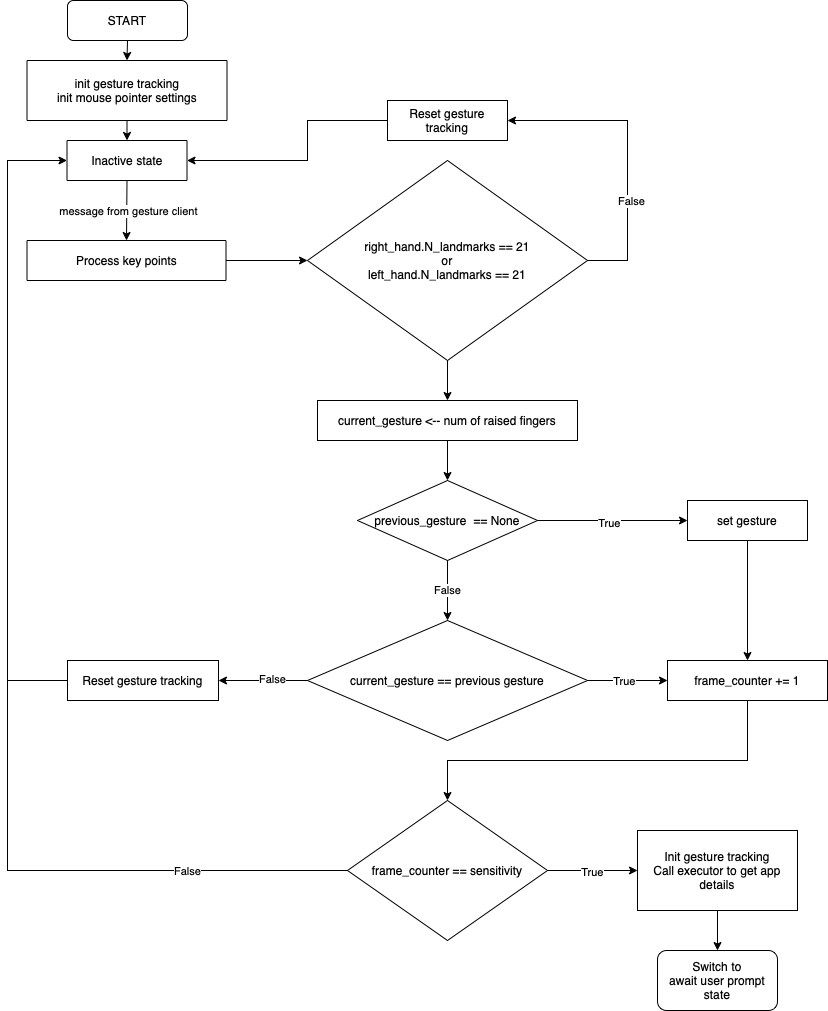

The diagram above was exported from draw.io. Its source (the exported page's mxGraphModel, read from the mxfile embedded in the PNG):
<mxGraphModel dx="1018" dy="690" grid="1" gridSize="10" guides="1" tooltips="1" connect="1" arrows="1" fold="1" page="1" pageScale="1" pageWidth="850" pageHeight="1100" math="0" shadow="0">
  <root>
    <mxCell id="0" />
    <mxCell id="1" parent="0" />
    <mxCell id="YRU73-PIIM9jczt_QVfy-9" value="START" style="rounded=1;whiteSpace=wrap;html=1;" parent="1" vertex="1">
      <mxGeometry x="80" y="40" width="120" height="40" as="geometry" />
    </mxCell>
    <mxCell id="YRU73-PIIM9jczt_QVfy-10" value="Inactive state" style="rounded=0;whiteSpace=wrap;html=1;" parent="1" vertex="1">
      <mxGeometry x="79.5" y="180" width="120" height="40" as="geometry" />
    </mxCell>
    <mxCell id="YRU73-PIIM9jczt_QVfy-11" value="right_hand.N_landmarks == 21&lt;br&gt;or&lt;br&gt;left_hand.N_landmarks == 21" style="rhombus;whiteSpace=wrap;html=1;" parent="1" vertex="1">
      <mxGeometry x="320" y="200" width="280" height="200" as="geometry" />
    </mxCell>
    <mxCell id="YRU73-PIIM9jczt_QVfy-12" value="init gesture tracking&lt;br&gt;init mouse pointer settings" style="rounded=0;whiteSpace=wrap;html=1;" parent="1" vertex="1">
      <mxGeometry x="39.5" y="100" width="200" height="60" as="geometry" />
    </mxCell>
    <mxCell id="YRU73-PIIM9jczt_QVfy-13" value="" style="endArrow=classic;html=1;rounded=0;exitX=0.5;exitY=1;exitDx=0;exitDy=0;entryX=0.5;entryY=0;entryDx=0;entryDy=0;" parent="1" source="YRU73-PIIM9jczt_QVfy-9" target="YRU73-PIIM9jczt_QVfy-12" edge="1">
      <mxGeometry width="50" height="50" relative="1" as="geometry">
        <mxPoint x="400" y="380" as="sourcePoint" />
        <mxPoint x="450" y="330" as="targetPoint" />
      </mxGeometry>
    </mxCell>
    <mxCell id="YRU73-PIIM9jczt_QVfy-14" value="" style="endArrow=classic;html=1;rounded=0;exitX=0.5;exitY=1;exitDx=0;exitDy=0;entryX=0.5;entryY=0;entryDx=0;entryDy=0;" parent="1" source="YRU73-PIIM9jczt_QVfy-12" target="YRU73-PIIM9jczt_QVfy-10" edge="1">
      <mxGeometry width="50" height="50" relative="1" as="geometry">
        <mxPoint x="400" y="380" as="sourcePoint" />
        <mxPoint x="450" y="330" as="targetPoint" />
      </mxGeometry>
    </mxCell>
    <mxCell id="YRU73-PIIM9jczt_QVfy-15" value="" style="endArrow=classic;html=1;rounded=0;exitX=0.5;exitY=1;exitDx=0;exitDy=0;entryX=0.5;entryY=0;entryDx=0;entryDy=0;" parent="1" source="YRU73-PIIM9jczt_QVfy-10" target="YRU73-PIIM9jczt_QVfy-21" edge="1">
      <mxGeometry width="50" height="50" relative="1" as="geometry">
        <mxPoint x="400" y="380" as="sourcePoint" />
        <mxPoint x="380" y="330" as="targetPoint" />
      </mxGeometry>
    </mxCell>
    <mxCell id="YRU73-PIIM9jczt_QVfy-22" value="message from gesture client" style="edgeLabel;html=1;align=center;verticalAlign=middle;resizable=0;points=[];" parent="YRU73-PIIM9jczt_QVfy-15" vertex="1" connectable="0">
      <mxGeometry y="1" relative="1" as="geometry">
        <mxPoint as="offset" />
      </mxGeometry>
    </mxCell>
    <mxCell id="YRU73-PIIM9jczt_QVfy-21" value="Process key points" style="rounded=0;whiteSpace=wrap;html=1;" parent="1" vertex="1">
      <mxGeometry x="39.5" y="280" width="199" height="40" as="geometry" />
    </mxCell>
    <mxCell id="YRU73-PIIM9jczt_QVfy-23" value="" style="endArrow=classic;html=1;rounded=0;exitX=1;exitY=0.5;exitDx=0;exitDy=0;entryX=0;entryY=0.5;entryDx=0;entryDy=0;" parent="1" source="YRU73-PIIM9jczt_QVfy-21" target="YRU73-PIIM9jczt_QVfy-11" edge="1">
      <mxGeometry width="50" height="50" relative="1" as="geometry">
        <mxPoint x="390" y="400" as="sourcePoint" />
        <mxPoint x="440" y="350" as="targetPoint" />
      </mxGeometry>
    </mxCell>
    <mxCell id="YRU73-PIIM9jczt_QVfy-24" value="" style="endArrow=classic;html=1;rounded=0;exitX=1;exitY=0.5;exitDx=0;exitDy=0;entryX=1;entryY=0.5;entryDx=0;entryDy=0;" parent="1" source="YRU73-PIIM9jczt_QVfy-11" target="YRU73-PIIM9jczt_QVfy-45" edge="1">
      <mxGeometry width="50" height="50" relative="1" as="geometry">
        <mxPoint x="700" y="140" as="sourcePoint" />
        <mxPoint x="210" y="200" as="targetPoint" />
        <Array as="points">
          <mxPoint x="640" y="300" />
          <mxPoint x="640" y="180" />
          <mxPoint x="640" y="160" />
          <mxPoint x="630" y="160" />
        </Array>
      </mxGeometry>
    </mxCell>
    <mxCell id="YRU73-PIIM9jczt_QVfy-25" value="False" style="edgeLabel;html=1;align=center;verticalAlign=middle;resizable=0;points=[];" parent="YRU73-PIIM9jczt_QVfy-24" vertex="1" connectable="0">
      <mxGeometry x="-0.8217" y="-2" relative="1" as="geometry">
        <mxPoint x="16" y="-62" as="offset" />
      </mxGeometry>
    </mxCell>
    <mxCell id="YRU73-PIIM9jczt_QVfy-26" value="current_gesture &amp;lt;-- num of raised fingers" style="rounded=0;whiteSpace=wrap;html=1;" parent="1" vertex="1">
      <mxGeometry x="330" y="440" width="260" height="40" as="geometry" />
    </mxCell>
    <mxCell id="YRU73-PIIM9jczt_QVfy-27" value="" style="endArrow=classic;html=1;rounded=0;entryX=0.5;entryY=0;entryDx=0;entryDy=0;exitX=0.5;exitY=1;exitDx=0;exitDy=0;" parent="1" source="YRU73-PIIM9jczt_QVfy-11" target="YRU73-PIIM9jczt_QVfy-26" edge="1">
      <mxGeometry width="50" height="50" relative="1" as="geometry">
        <mxPoint x="390" y="450" as="sourcePoint" />
        <mxPoint x="440" y="400" as="targetPoint" />
      </mxGeometry>
    </mxCell>
    <mxCell id="YRU73-PIIM9jczt_QVfy-28" value="current_gesture == previous gesture" style="rhombus;whiteSpace=wrap;html=1;" parent="1" vertex="1">
      <mxGeometry x="320" y="660" width="280" height="120" as="geometry" />
    </mxCell>
    <mxCell id="YRU73-PIIM9jczt_QVfy-29" value="Reset gesture tracking" style="rounded=0;whiteSpace=wrap;html=1;" parent="1" vertex="1">
      <mxGeometry x="80" y="700" width="151" height="40" as="geometry" />
    </mxCell>
    <mxCell id="YRU73-PIIM9jczt_QVfy-30" value="" style="endArrow=classic;html=1;rounded=0;exitX=0;exitY=0.5;exitDx=0;exitDy=0;entryX=1;entryY=0.5;entryDx=0;entryDy=0;" parent="1" source="YRU73-PIIM9jczt_QVfy-28" target="YRU73-PIIM9jczt_QVfy-29" edge="1">
      <mxGeometry width="50" height="50" relative="1" as="geometry">
        <mxPoint x="380" y="530" as="sourcePoint" />
        <mxPoint x="430" y="480" as="targetPoint" />
      </mxGeometry>
    </mxCell>
    <mxCell id="YRU73-PIIM9jczt_QVfy-31" value="False" style="edgeLabel;html=1;align=center;verticalAlign=middle;resizable=0;points=[];" parent="YRU73-PIIM9jczt_QVfy-30" vertex="1" connectable="0">
      <mxGeometry x="-0.1962" y="-2" relative="1" as="geometry">
        <mxPoint as="offset" />
      </mxGeometry>
    </mxCell>
    <mxCell id="YRU73-PIIM9jczt_QVfy-32" value="" style="endArrow=classic;html=1;rounded=0;exitX=0;exitY=0.5;exitDx=0;exitDy=0;entryX=0;entryY=0.5;entryDx=0;entryDy=0;" parent="1" source="YRU73-PIIM9jczt_QVfy-29" target="YRU73-PIIM9jczt_QVfy-10" edge="1">
      <mxGeometry width="50" height="50" relative="1" as="geometry">
        <mxPoint x="380" y="530" as="sourcePoint" />
        <mxPoint x="430" y="480" as="targetPoint" />
        <Array as="points">
          <mxPoint x="20" y="720" />
          <mxPoint x="20" y="200" />
        </Array>
      </mxGeometry>
    </mxCell>
    <mxCell id="YRU73-PIIM9jczt_QVfy-33" value="frame_counter == sensitivity" style="rhombus;whiteSpace=wrap;html=1;" parent="1" vertex="1">
      <mxGeometry x="360" y="840" width="200" height="140" as="geometry" />
    </mxCell>
    <mxCell id="YRU73-PIIM9jczt_QVfy-34" value="frame_counter += 1" style="rounded=0;whiteSpace=wrap;html=1;" parent="1" vertex="1">
      <mxGeometry x="680" y="700" width="160" height="40" as="geometry" />
    </mxCell>
    <mxCell id="YRU73-PIIM9jczt_QVfy-35" value="" style="endArrow=classic;html=1;rounded=0;entryX=0.5;entryY=0;entryDx=0;entryDy=0;exitX=0.5;exitY=1;exitDx=0;exitDy=0;" parent="1" source="YRU73-PIIM9jczt_QVfy-26" target="YRU73-PIIM9jczt_QVfy-47" edge="1">
      <mxGeometry width="50" height="50" relative="1" as="geometry">
        <mxPoint x="380" y="530" as="sourcePoint" />
        <mxPoint x="430" y="480" as="targetPoint" />
      </mxGeometry>
    </mxCell>
    <mxCell id="YRU73-PIIM9jczt_QVfy-36" value="" style="endArrow=classic;html=1;rounded=0;entryX=0;entryY=0.5;entryDx=0;entryDy=0;exitX=1;exitY=0.5;exitDx=0;exitDy=0;" parent="1" source="YRU73-PIIM9jczt_QVfy-28" target="YRU73-PIIM9jczt_QVfy-34" edge="1">
      <mxGeometry width="50" height="50" relative="1" as="geometry">
        <mxPoint x="380" y="530" as="sourcePoint" />
        <mxPoint x="430" y="480" as="targetPoint" />
      </mxGeometry>
    </mxCell>
    <mxCell id="YRU73-PIIM9jczt_QVfy-53" value="True" style="edgeLabel;html=1;align=center;verticalAlign=middle;resizable=0;points=[];" parent="YRU73-PIIM9jczt_QVfy-36" vertex="1" connectable="0">
      <mxGeometry x="-0.1" relative="1" as="geometry">
        <mxPoint as="offset" />
      </mxGeometry>
    </mxCell>
    <mxCell id="YRU73-PIIM9jczt_QVfy-37" value="" style="endArrow=classic;html=1;rounded=0;exitX=0.5;exitY=1;exitDx=0;exitDy=0;entryX=0.5;entryY=0;entryDx=0;entryDy=0;" parent="1" source="YRU73-PIIM9jczt_QVfy-34" target="YRU73-PIIM9jczt_QVfy-33" edge="1">
      <mxGeometry width="50" height="50" relative="1" as="geometry">
        <mxPoint x="380" y="530" as="sourcePoint" />
        <mxPoint x="430" y="480" as="targetPoint" />
        <Array as="points">
          <mxPoint x="760" y="800" />
          <mxPoint x="460" y="800" />
        </Array>
      </mxGeometry>
    </mxCell>
    <mxCell id="YRU73-PIIM9jczt_QVfy-38" value="" style="endArrow=none;html=1;rounded=0;exitX=0;exitY=0.5;exitDx=0;exitDy=0;" parent="1" source="YRU73-PIIM9jczt_QVfy-33" edge="1">
      <mxGeometry width="50" height="50" relative="1" as="geometry">
        <mxPoint x="380" y="530" as="sourcePoint" />
        <mxPoint x="20" y="580" as="targetPoint" />
        <Array as="points">
          <mxPoint x="20" y="910" />
        </Array>
      </mxGeometry>
    </mxCell>
    <mxCell id="YRU73-PIIM9jczt_QVfy-39" value="False" style="edgeLabel;html=1;align=center;verticalAlign=middle;resizable=0;points=[];" parent="YRU73-PIIM9jczt_QVfy-38" vertex="1" connectable="0">
      <mxGeometry x="-0.52" relative="1" as="geometry">
        <mxPoint as="offset" />
      </mxGeometry>
    </mxCell>
    <mxCell id="YRU73-PIIM9jczt_QVfy-40" value="Switch to&lt;br&gt;await user prompt&lt;br&gt;state" style="rounded=1;whiteSpace=wrap;html=1;" parent="1" vertex="1">
      <mxGeometry x="670" y="990" width="120" height="60" as="geometry" />
    </mxCell>
    <mxCell id="YRU73-PIIM9jczt_QVfy-41" value="" style="endArrow=classic;html=1;rounded=0;exitX=1;exitY=0.5;exitDx=0;exitDy=0;entryX=0;entryY=0.5;entryDx=0;entryDy=0;" parent="1" source="YRU73-PIIM9jczt_QVfy-33" target="YRU73-PIIM9jczt_QVfy-43" edge="1">
      <mxGeometry width="50" height="50" relative="1" as="geometry">
        <mxPoint x="380" y="530" as="sourcePoint" />
        <mxPoint x="430" y="480" as="targetPoint" />
      </mxGeometry>
    </mxCell>
    <mxCell id="YRU73-PIIM9jczt_QVfy-42" value="True" style="edgeLabel;html=1;align=center;verticalAlign=middle;resizable=0;points=[];" parent="YRU73-PIIM9jczt_QVfy-41" vertex="1" connectable="0">
      <mxGeometry x="-0.0203" y="-1" relative="1" as="geometry">
        <mxPoint as="offset" />
      </mxGeometry>
    </mxCell>
    <mxCell id="YRU73-PIIM9jczt_QVfy-43" value="Init gesture tracking&lt;br&gt;Call executor to get app details" style="rounded=0;whiteSpace=wrap;html=1;" parent="1" vertex="1">
      <mxGeometry x="650" y="870" width="160" height="80" as="geometry" />
    </mxCell>
    <mxCell id="YRU73-PIIM9jczt_QVfy-44" value="" style="endArrow=classic;html=1;rounded=0;exitX=0.5;exitY=1;exitDx=0;exitDy=0;entryX=0.5;entryY=0;entryDx=0;entryDy=0;" parent="1" source="YRU73-PIIM9jczt_QVfy-43" target="YRU73-PIIM9jczt_QVfy-40" edge="1">
      <mxGeometry width="50" height="50" relative="1" as="geometry">
        <mxPoint x="380" y="810" as="sourcePoint" />
        <mxPoint x="720" y="830" as="targetPoint" />
      </mxGeometry>
    </mxCell>
    <mxCell id="YRU73-PIIM9jczt_QVfy-45" value="Reset gesture tracking" style="rounded=0;whiteSpace=wrap;html=1;" parent="1" vertex="1">
      <mxGeometry x="400" y="140" width="120" height="40" as="geometry" />
    </mxCell>
    <mxCell id="YRU73-PIIM9jczt_QVfy-46" value="" style="endArrow=classic;html=1;rounded=0;exitX=0;exitY=0.5;exitDx=0;exitDy=0;entryX=1;entryY=0.5;entryDx=0;entryDy=0;" parent="1" source="YRU73-PIIM9jczt_QVfy-45" target="YRU73-PIIM9jczt_QVfy-10" edge="1">
      <mxGeometry width="50" height="50" relative="1" as="geometry">
        <mxPoint x="380" y="320" as="sourcePoint" />
        <mxPoint x="430" y="270" as="targetPoint" />
        <Array as="points">
          <mxPoint x="320" y="160" />
          <mxPoint x="320" y="200" />
        </Array>
      </mxGeometry>
    </mxCell>
    <mxCell id="YRU73-PIIM9jczt_QVfy-47" value="previous_gesture &amp;nbsp;== None" style="rhombus;whiteSpace=wrap;html=1;" parent="1" vertex="1">
      <mxGeometry x="370" y="520" width="180" height="80" as="geometry" />
    </mxCell>
    <mxCell id="YRU73-PIIM9jczt_QVfy-48" value="set gesture" style="rounded=0;whiteSpace=wrap;html=1;" parent="1" vertex="1">
      <mxGeometry x="700" y="540" width="120" height="40" as="geometry" />
    </mxCell>
    <mxCell id="YRU73-PIIM9jczt_QVfy-49" value="False" style="endArrow=classic;html=1;rounded=0;exitX=0.5;exitY=1;exitDx=0;exitDy=0;entryX=0.5;entryY=0;entryDx=0;entryDy=0;" parent="1" source="YRU73-PIIM9jczt_QVfy-47" target="YRU73-PIIM9jczt_QVfy-28" edge="1">
      <mxGeometry width="50" height="50" relative="1" as="geometry">
        <mxPoint x="370" y="700" as="sourcePoint" />
        <mxPoint x="420" y="650" as="targetPoint" />
        <Array as="points" />
        <mxPoint as="offset" />
      </mxGeometry>
    </mxCell>
    <mxCell id="YRU73-PIIM9jczt_QVfy-50" value="" style="endArrow=classic;html=1;rounded=0;entryX=0;entryY=0.5;entryDx=0;entryDy=0;exitX=1;exitY=0.5;exitDx=0;exitDy=0;" parent="1" source="YRU73-PIIM9jczt_QVfy-47" target="YRU73-PIIM9jczt_QVfy-48" edge="1">
      <mxGeometry width="50" height="50" relative="1" as="geometry">
        <mxPoint x="560" y="570" as="sourcePoint" />
        <mxPoint x="420" y="650" as="targetPoint" />
      </mxGeometry>
    </mxCell>
    <mxCell id="YRU73-PIIM9jczt_QVfy-51" value="True" style="edgeLabel;html=1;align=center;verticalAlign=middle;resizable=0;points=[];" parent="YRU73-PIIM9jczt_QVfy-50" vertex="1" connectable="0">
      <mxGeometry x="-0.0545" y="-2" relative="1" as="geometry">
        <mxPoint as="offset" />
      </mxGeometry>
    </mxCell>
    <mxCell id="YRU73-PIIM9jczt_QVfy-52" value="" style="endArrow=classic;html=1;rounded=0;exitX=0.5;exitY=1;exitDx=0;exitDy=0;entryX=0.5;entryY=0;entryDx=0;entryDy=0;" parent="1" source="YRU73-PIIM9jczt_QVfy-48" target="YRU73-PIIM9jczt_QVfy-34" edge="1">
      <mxGeometry width="50" height="50" relative="1" as="geometry">
        <mxPoint x="370" y="700" as="sourcePoint" />
        <mxPoint x="530" y="640" as="targetPoint" />
        <Array as="points" />
      </mxGeometry>
    </mxCell>
  </root>
</mxGraphModel>